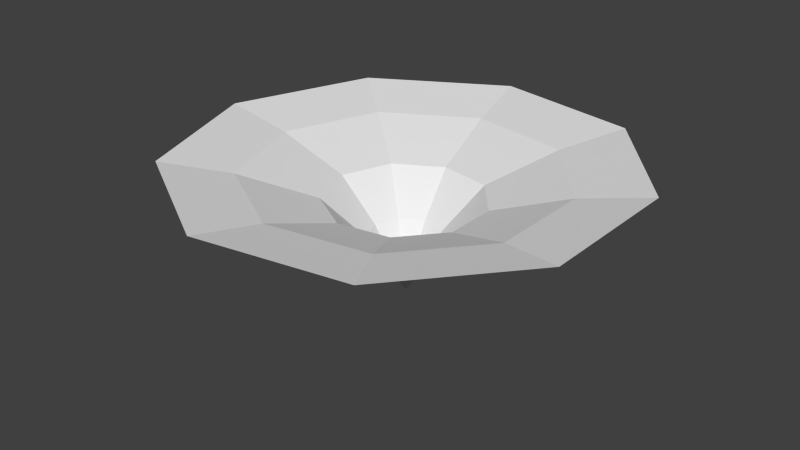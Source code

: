 # Source: start_portal1.blend  (saved by Blender 2.76.0; exported with 4.5.12 LTS)
import bpy
from mathutils import Matrix  # noqa: F401  (used for matrix-valued properties, if any)

bpy.ops.wm.read_factory_settings(use_empty=True)
scene = bpy.context.scene
scene.name = 'Scene'

# ---- collections
col_collection_1 = bpy.data.collections.new('Collection 1'); scene.collection.children.link(col_collection_1)

# ---- world
world_world = bpy.data.worlds.new('World'); scene.world = world_world
world_world.color = (0.05088, 0.05088, 0.05088)
world_world.use_sun_shadow = False
world_world.sun_shadow_jitter_overblur = 0.0
world_world.cycles.sampling_method = 'MANUAL'
world_world.cycles.sample_map_resolution = 256

# ---- meshes
me_cube = bpy.data.meshes.new('Cube')
me_cube.from_pydata([(-0.6487, 1.219e-07, -0.3041), (-1.275, -1.562e-05, -0.1008), (-0.2368, 0.1987, -0.6303), (-0.4969, 0.417, -0.3041), (-0.977, 0.8197, -0.1008), (-1.421, 1.192, 0.0), (-0.05368, 0.3045, -0.6303), (-0.1126, 0.6388, -0.3041), (-0.2215, 1.256, -0.1008), (-0.3221, 1.827, 0.0), (0.1546, 0.2677, -0.6303), (0.3243, 0.5618, -0.3041), (0.6376, 1.104, -0.1008), (0.9275, 1.606, 0.0), (0.2905, 0.1057, -0.6303), (0.6096, 0.2219, -0.3041), (1.198, 0.4362, -0.1008), (1.743, 0.6344, 0.0), (0.2905, -0.1057, -0.6303), (0.6096, -0.2219, -0.3041), (1.198, -0.4362, -0.1008), (1.743, -0.6344, 0.0), (0.1546, -0.2677, -0.6303), (0.3243, -0.5618, -0.3041), (0.6377, -1.104, -0.1008), (0.9275, -1.606, 0.0), (-0.05368, -0.3045, -0.6303), (-0.1126, -0.6388, -0.3041), (-0.2214, -1.256, -0.1008), (-0.3221, -1.827, 0.0), (-0.2368, -0.1987, -0.6303), (-0.4969, -0.417, -0.3041), (-0.9769, -0.8198, -0.1008), (-1.421, -1.192, 0.0), (-0.3092, 4.47e-08, -0.6303), (-5.329e-15, -2.146e-08, -1.104), (-1.855, 2.384e-07, 0.0)], [], [(0, 3, 4, 1), (3, 7, 8, 4), (3, 2, 6, 7), (4, 8, 9, 5), (7, 11, 12, 8), (7, 6, 10, 11), (8, 12, 13, 9), (11, 15, 16, 12), (11, 10, 14, 15), (12, 16, 17, 13), (15, 19, 20, 16), (15, 14, 18, 19), (16, 20, 21, 17), (19, 23, 24, 20), (19, 18, 22, 23), (20, 24, 25, 21), (24, 28, 29, 25), (23, 27, 28, 24), (23, 22, 26, 27), (28, 32, 33, 29), (27, 31, 32, 28), (27, 26, 30, 31), (0, 34, 2, 3), (1, 4, 5, 36), (35, 2, 34), (35, 6, 2), (35, 10, 6), (35, 14, 10), (35, 18, 14), (35, 22, 18), (35, 26, 22), (35, 30, 26), (32, 1, 36, 33), (35, 34, 30), (31, 0, 1, 32), (31, 30, 34, 0)])
_uv = me_cube.uv_layers.new(name='UVMap')
_uv.uv.foreach_set('vector', [0.3898, 0.3764, 0.5, 0.3363, 0.4999, 0.1606, 0.2768, 0.2419, 0.5, 0.3363, 0.6101, 0.3764, 0.7231, 0.2418, 0.4999, 0.1606, 0.5, 0.3363, 0.502, 0.4442, 0.5424, 0.4604, 0.6101, 0.3764, 0.4999, 0.1606, 0.7231, 0.2418, 0.8263, 0.1189, 0.5, 9.922e-05, 0.6101, 0.3764, 0.6688, 0.4779, 0.8418, 0.4474, 0.7231, 0.2418, 0.6101, 0.3764, 0.5424, 0.4604, 0.5629, 0.4987, 0.6688, 0.4779, 0.7231, 0.2418, 0.8418, 0.4474, 0.9999, 0.4196, 0.8263, 0.1189, 0.6688, 0.4779, 0.6485, 0.5934, 0.8006, 0.6812, 0.8418, 0.4474, 0.6688, 0.4779, 0.5629, 0.4987, 0.5539, 0.5412, 0.6485, 0.5934, 0.8418, 0.4474, 0.8006, 0.6812, 0.9396, 0.7615, 0.9999, 0.4196, 0.6485, 0.5934, 0.5587, 0.6688, 0.6188, 0.8339, 0.8006, 0.6812, 0.6485, 0.5934, 0.5539, 0.5412, 0.5198, 0.5681, 0.5587, 0.6688, 0.8006, 0.6812, 0.6188, 0.8339, 0.6736, 0.9847, 0.9396, 0.7615, 0.5587, 0.6688, 0.4414, 0.6688, 0.3813, 0.8339, 0.6188, 0.8339, 0.5587, 0.6688, 0.5198, 0.5681, 0.4764, 0.5667, 0.4414, 0.6688, 0.6188, 0.8339, 0.3813, 0.8339, 0.3264, 0.9847, 0.6736, 0.9847, 0.3813, 0.8339, 0.1994, 0.6813, 0.06039, 0.7615, 0.3264, 0.9847, 0.4414, 0.6688, 0.3516, 0.5935, 0.1994, 0.6813, 0.3813, 0.8339, 0.4414, 0.6688, 0.4764, 0.5667, 0.444, 0.5377, 0.3516, 0.5935, 0.1994, 0.6813, 0.1582, 0.4475, 9.922e-05, 0.4196, 0.06039, 0.7615, 0.3516, 0.5935, 0.3312, 0.478, 0.1582, 0.4475, 0.1994, 0.6813, 0.3516, 0.5935, 0.444, 0.5377, 0.4378, 0.4947, 0.3312, 0.478, 0.3898, 0.3764, 0.4608, 0.4578, 0.502, 0.4442, 0.5, 0.3363, 0.2768, 0.2419, 0.4999, 0.1606, 0.5, 9.922e-05, 0.1737, 0.1189, 0.5, 0.5077, 0.502, 0.4442, 0.4608, 0.4578, 0.5, 0.5077, 0.5424, 0.4604, 0.502, 0.4442, 0.5, 0.5077, 0.5629, 0.4987, 0.5424, 0.4604, 0.5, 0.5077, 0.5539, 0.5412, 0.5629, 0.4987, 0.5, 0.5077, 0.5198, 0.5681, 0.5539, 0.5412, 0.5, 0.5077, 0.4764, 0.5667, 0.5198, 0.5681, 0.5, 0.5077, 0.444, 0.5377, 0.4764, 0.5667, 0.5, 0.5077, 0.4378, 0.4947, 0.444, 0.5377, 0.1582, 0.4475, 0.2768, 0.2419, 0.1737, 0.1189, 9.922e-05, 0.4196, 0.5, 0.5077, 0.4608, 0.4578, 0.4378, 0.4947, 0.3312, 0.478, 0.3898, 0.3764, 0.2768, 0.2419, 0.1582, 0.4475, 0.3312, 0.478, 0.4378, 0.4947, 0.4608, 0.4578, 0.3898, 0.3764])
me_cube.use_remesh_preserve_volume = False
me_cube.use_remesh_preserve_attributes = False
me_cube.use_mirror_vertex_groups = False
me_cube.update()

# ---- objects
ob_cube = bpy.data.objects.new('Cube', me_cube)

# ---- transforms, parenting, visibility, modifiers, constraints
ob_cube.location = (0.0, 0.0, 0.007329)
ob_cube.lineart.crease_threshold = 0.0

# ---- collection membership
col_collection_1.objects.link(ob_cube)

# ---- scene / render settings (as saved in the file)
scene.frame_start = 1; scene.frame_end = 250; scene.frame_set(1)
scene.render.engine = 'BLENDER_EEVEE_NEXT'
scene.render.resolution_percentage = 50
scene.render.dither_intensity = 0.0
scene.cycles.use_denoising = False
scene.cycles.samples = 10
scene.cycles.sampling_pattern = 'TABULATED_SOBOL'
scene.cycles.light_sampling_threshold = 0.0
scene.cycles.use_adaptive_sampling = False
scene.cycles.use_light_tree = False
scene.cycles.blur_glossy = 0.0
scene.cycles.pixel_filter_type = 'GAUSSIAN'
scene.cycles.sample_clamp_indirect = 0.0
scene.view_settings.view_transform = 'Standard'
bpy.context.view_layer.update()

# ---- added for rendering (the .blend has no active camera and no usable light): camera, sun
cam_auto = bpy.data.cameras.new('AutoCamera')
cam_auto.lens = 50.0
cam_auto.sensor_width = 36.0
cam_auto.clip_end = 1000.0
ob_auto_camera = bpy.data.objects.new('AutoCamera', cam_auto)
scene.collection.objects.link(ob_auto_camera)
ob_auto_camera.location = (4.79722, -5.82378, 3.33796)
ob_auto_camera.rotation_euler = (1.09748, -7.21219e-08, 0.694738)
scene.camera = ob_auto_camera
light_auto_sun = bpy.data.lights.new('AutoSun', 'SUN')
light_auto_sun.energy = 3.0
light_auto_sun.angle = 0.0523599
ob_auto_sun = bpy.data.objects.new('AutoSun', light_auto_sun)
scene.collection.objects.link(ob_auto_sun)
ob_auto_sun.rotation_euler = (0.872665, 0.174533, 0.523599)
bpy.context.view_layer.update()
